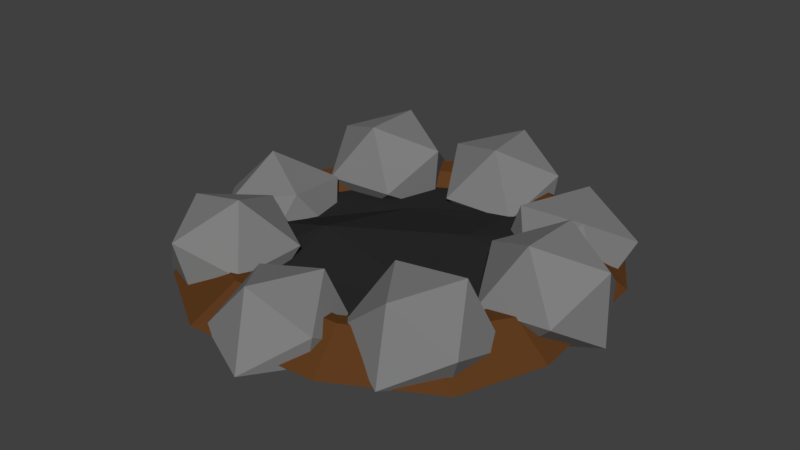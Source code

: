 # Source: Campfire.blend  (saved by Blender 2.79.0; exported with 4.5.12 LTS)
import bpy
from mathutils import Matrix  # noqa: F401  (used for matrix-valued properties, if any)

bpy.ops.wm.read_factory_settings(use_empty=True)
scene = bpy.context.scene
scene.name = 'Scene'

# ---- collections
col_collection_1 = bpy.data.collections.new('Collection 1'); scene.collection.children.link(col_collection_1)

# ---- materials (node trees are filled in below, after node groups)
mat_secondary = bpy.data.materials.new('Secondary')
mat_secondary.alpha_threshold = 0.0
mat_secondary.use_transparent_shadow = False
mat_secondary.diffuse_color = (0.02365, 0.02365, 0.02365, 1.0)
mat_secondary.roughness = 0.5
mat_third = bpy.data.materials.new('Third')
mat_third.alpha_threshold = 0.0
mat_third.use_transparent_shadow = False
mat_third.diffuse_color = (0.1149, 0.04517, 0.01369, 1.0)
mat_third.roughness = 0.5
mat_third.line_color = (0.0, 0.0, 0.0, 1.0)
mat_primary = bpy.data.materials.new('Primary')
mat_primary.alpha_threshold = 0.0
mat_primary.use_transparent_shadow = False
mat_primary.diffuse_color = (0.2079, 0.2079, 0.2079, 1.0)
mat_primary.roughness = 0.5

# ---- material node trees

# ---- world
world_world = bpy.data.worlds.new('World'); scene.world = world_world
world_world.color = (0.05088, 0.05088, 0.05088)
world_world.use_sun_shadow = False
world_world.sun_shadow_jitter_overblur = 0.0
world_world.cycles.sampling_method = 'MANUAL'

# ---- meshes
me_plane = bpy.data.meshes.new('Plane')
me_plane.from_pydata([(-0.1977, -0.1972, 0.002508), (0.1956, -0.1972, 0.002508), (-0.1977, 0.1961, 0.002508), (0.1956, 0.1961, 0.002508), (-0.0865, -0.2569, 0.002508), (0.08446, -0.2569, 0.002508), (0.08446, 0.2559, 0.002508), (-0.0865, 0.2559, 0.002508), (-0.2575, 0.086, 0.002508), (-0.2575, -0.08495, 0.002508), (0.2554, -0.08495, 0.002508), (0.2554, 0.086, 0.002508), (-0.1289, -0.07418, 0.03278), (-0.08596, 0.126, 0.007534), (0.1269, -0.126, 0.01741), (0.08645, 0.07549, 0.02483), (-0.2142, -0.2239, 0.02615), (0.1982, -0.2264, 0.02615), (-0.2192, 0.2176, 0.02615), (0.2172, 0.2176, 0.02615), (-0.07311, -0.2914, 0.02615), (0.09382, -0.2851, 0.02615), (0.09382, 0.284, 0.02615), (-0.09586, 0.284, 0.02615), (-0.2855, 0.09544, 0.02615), (-0.2855, -0.09424, 0.02615), (0.2835, -0.09424, 0.02615), (0.2835, 0.09544, 0.02615), (-0.2459, -0.2531, 0.03099), (0.2325, -0.2531, 0.03099), (-0.2547, 0.2202, 0.03099), (0.2337, 0.2341, 0.03099), (-0.1094, -0.3206, 0.03099), (0.1162, -0.3105, 0.03099), (0.1099, 0.3156, 0.03099), (-0.1283, 0.3194, 0.03099), (-0.321, 0.09132, 0.03099), (-0.3172, -0.08747, 0.03099), (0.3253, -0.1115, 0.03099), (0.3038, 0.1356, 0.03099), (-0.2944, -0.3069, -0.02636), (0.334, -0.2844, -0.02636), (-0.3269, 0.2736, -0.02636), (0.2988, 0.2933, -0.02636), (-0.1311, -0.4086, -0.02636), (0.1383, -0.3917, -0.02636), (0.1693, 0.398, -0.02636), (-0.2016, 0.3811, -0.02636), (-0.4033, 0.08083, -0.02636), (-0.4047, -0.1152, -0.02636), (0.3977, -0.1223, -0.02636), (0.3738, 0.171, -0.02636), (0.08715, 0.2151, 0.000842), (-0.05027, 0.1917, 0.01441), (0.00106, 0.2391, -0.03634), (0.104, 0.3295, -0.03895), (0.1163, 0.3381, 0.06116), (0.02096, 0.2529, 0.1183), (-0.1183, 0.2917, -0.04092), (-0.023, 0.3769, -0.03577), (0.04823, 0.4381, -0.009395), (-0.003098, 0.3907, 0.112), (-0.106, 0.3003, 0.08311), (-0.08919, 0.4147, 0.004175), (0.3897, -0.11, 0.02992), (0.25, -0.1171, 0.02201), (0.3245, -0.07724, -0.0379), (0.4316, 0.0009453, -0.04197), (0.4233, 0.009372, 0.09499), (0.3111, -0.0636, 0.1361), (0.2057, -0.01059, -0.04081), (0.3179, 0.06238, -0.03711), (0.3789, 0.1159, 0.01563), (0.3044, 0.07602, 0.1273), (0.1973, -0.002166, 0.0822), (0.2393, 0.1088, 0.007727), (-0.4035, 0.04753, -0.03504), (-0.3831, 0.1091, 0.002609), (-0.2823, 0.1124, -0.03746), (-0.2825, -0.01079, -0.03146), (-0.3835, -0.09013, -0.0365), (-0.4456, -0.016, -0.004022), (-0.2496, 0.08891, 0.03959), (-0.1874, 0.01478, -0.04043), (-0.2499, -0.1104, -0.03983), (-0.3507, -0.1136, 0.02886), (-0.3505, 0.00957, 0.09554), (-0.2295, -0.04875, 0.05581), (0.09563, -0.3587, -0.03571), (0.01953, -0.4476, -0.04264), (-0.03973, -0.3789, -0.03303), (0.01424, -0.2497, -0.03271), (0.1069, -0.2386, -0.04212), (0.1101, -0.361, 0.02527), (-0.1089, -0.3936, -0.02288), (-0.1122, -0.2713, -0.03779), (-0.02156, -0.1846, -0.02857), (0.03769, -0.2533, 0.07808), (-0.01628, -0.3825, 0.08159), (-0.09767, -0.2735, 0.04831), (0.1045, -0.1633, -0.02996), (0.2079, -0.09213, 0.03205), (0.2227, -0.1364, -0.03697), (0.1623, -0.2623, -0.03603), (0.11, -0.2958, 0.01512), (0.1382, -0.1906, 0.1032), (0.3296, -0.1471, -0.0101), (0.3014, -0.2523, -0.03714), (0.2318, -0.3508, -0.02703), (0.2169, -0.3065, 0.105), (0.2774, -0.1806, 0.1155), (0.3352, -0.2796, 0.03498), (-0.3236, -0.1382, -0.01928), (-0.2275, -0.1129, 0.07948), (-0.1924, -0.1054, -0.04095), (-0.2608, -0.2069, -0.03481), (-0.3383, -0.277, -0.04321), (-0.3177, -0.219, 0.09502), (-0.1055, -0.1659, 0.03577), (-0.1261, -0.224, -0.03787), (-0.2162, -0.33, -0.03927), (-0.2513, -0.3375, 0.06091), (-0.1829, -0.236, 0.129), (-0.1202, -0.3047, 0.02429), (0.1056, 0.1657, -0.03972), (0.1608, 0.2776, -0.034), (0.224, 0.1531, -0.03308), (0.2108, 0.0876, -0.02007), (0.1394, 0.1717, 0.06623), (0.1086, 0.2892, -0.00354), (0.3002, 0.2688, -0.03493), (0.3311, 0.1513, -0.04121), (0.2788, 0.1628, 0.07648), (0.2157, 0.2874, 0.0867), (0.2289, 0.3529, -0.0427), (0.3341, 0.2748, 0.01304), (-0.1392, 0.1159, 0.0232), (-0.2783, 0.09986, 0.02706), (-0.2161, 0.1442, -0.03784), (-0.1108, 0.2291, -0.0411), (-0.1079, 0.2373, 0.08559), (-0.2114, 0.1574, 0.1358), (-0.3359, 0.2032, -0.04166), (-0.2324, 0.2831, -0.03714), (-0.1655, 0.3406, 0.01058), (-0.2276, 0.2963, 0.128), (-0.3329, 0.2114, 0.09184), (-0.3045, 0.3246, 0.01445)], [], [(15, 11, 3, 6), (8, 13, 7, 2), (13, 15, 6, 7), (4, 5, 14, 12), (12, 14, 15, 13), (0, 4, 12, 9), (9, 12, 13, 8), (5, 1, 10, 14), (14, 10, 11, 15), (4, 0, 16, 20), (9, 8, 24, 25), (1, 5, 21, 17), (5, 4, 20, 21), (10, 1, 17, 26), (3, 11, 27, 19), (6, 3, 19, 22), (11, 10, 26, 27), (2, 7, 23, 18), (8, 2, 18, 24), (0, 9, 25, 16), (7, 6, 22, 23), (23, 22, 34, 35), (20, 16, 28, 32), (27, 26, 38, 39), (17, 21, 33, 29), (24, 18, 30, 36), (21, 20, 32, 33), (19, 27, 39, 31), (25, 24, 36, 37), (22, 19, 31, 34), (18, 23, 35, 30), (26, 17, 29, 38), (16, 25, 37, 28), (28, 37, 49, 40), (35, 34, 46, 47), (32, 28, 40, 44), (39, 38, 50, 51), (29, 33, 45, 41), (36, 30, 42, 48), (33, 32, 44, 45), (31, 39, 51, 43), (37, 36, 48, 49), (34, 31, 43, 46), (30, 35, 47, 42), (38, 29, 41, 50), (52, 53, 54), (53, 52, 57), (52, 54, 55), (52, 55, 56), (52, 56, 57), (53, 57, 62), (54, 53, 58), (55, 54, 59), (56, 55, 60), (57, 56, 61), (53, 62, 58), (54, 58, 59), (55, 59, 60), (56, 60, 61), (57, 61, 62), (58, 62, 63), (59, 58, 63), (60, 59, 63), (61, 60, 63), (62, 61, 63), (64, 65, 66), (65, 64, 69), (64, 66, 67), (64, 67, 68), (64, 68, 69), (65, 69, 74), (66, 65, 70), (67, 66, 71), (68, 67, 72), (69, 68, 73), (65, 74, 70), (66, 70, 71), (67, 71, 72), (68, 72, 73), (69, 73, 74), (70, 74, 75), (71, 70, 75), (72, 71, 75), (73, 72, 75), (74, 73, 75), (76, 77, 78), (77, 76, 81), (76, 78, 79), (76, 79, 80), (76, 80, 81), (77, 81, 86), (78, 77, 82), (79, 78, 83), (80, 79, 84), (81, 80, 85), (77, 86, 82), (78, 82, 83), (79, 83, 84), (80, 84, 85), (81, 85, 86), (82, 86, 87), (83, 82, 87), (84, 83, 87), (85, 84, 87), (86, 85, 87), (88, 89, 90), (89, 88, 93), (88, 90, 91), (88, 91, 92), (88, 92, 93), (89, 93, 98), (90, 89, 94), (91, 90, 95), (92, 91, 96), (93, 92, 97), (89, 98, 94), (90, 94, 95), (91, 95, 96), (92, 96, 97), (93, 97, 98), (94, 98, 99), (95, 94, 99), (96, 95, 99), (97, 96, 99), (98, 97, 99), (100, 101, 102), (101, 100, 105), (100, 102, 103), (100, 103, 104), (100, 104, 105), (101, 105, 110), (102, 101, 106), (103, 102, 107), (104, 103, 108), (105, 104, 109), (101, 110, 106), (102, 106, 107), (103, 107, 108), (104, 108, 109), (105, 109, 110), (106, 110, 111), (107, 106, 111), (108, 107, 111), (109, 108, 111), (110, 109, 111), (112, 113, 114), (113, 112, 117), (112, 114, 115), (112, 115, 116), (112, 116, 117), (113, 117, 122), (114, 113, 118), (115, 114, 119), (116, 115, 120), (117, 116, 121), (113, 122, 118), (114, 118, 119), (115, 119, 120), (116, 120, 121), (117, 121, 122), (118, 122, 123), (119, 118, 123), (120, 119, 123), (121, 120, 123), (122, 121, 123), (124, 125, 126), (125, 124, 129), (124, 126, 127), (124, 127, 128), (124, 128, 129), (125, 129, 134), (126, 125, 130), (127, 126, 131), (128, 127, 132), (129, 128, 133), (125, 134, 130), (126, 130, 131), (127, 131, 132), (128, 132, 133), (129, 133, 134), (130, 134, 135), (131, 130, 135), (132, 131, 135), (133, 132, 135), (134, 133, 135), (136, 137, 138), (137, 136, 141), (136, 138, 139), (136, 139, 140), (136, 140, 141), (137, 141, 146), (138, 137, 142), (139, 138, 143), (140, 139, 144), (141, 140, 145), (137, 146, 142), (138, 142, 143), (139, 143, 144), (140, 144, 145), (141, 145, 146), (142, 146, 147), (143, 142, 147), (144, 143, 147), (145, 144, 147), (146, 145, 147)])
me_plane.polygons.foreach_set('material_index', [0, 0, 0, 0, 0, 0, 0, 0, 0, 1, 1, 1, 1, 1, 1, 1, 1, 1, 1, 1, 1, 1, 1, 1, 1, 1, 1, 1, 1, 1, 1, 1, 1, 1, 1, 1, 1, 1, 1, 1, 1, 1, 1, 1, 1, 2, 2, 2, 2, 2, 2, 2, 2, 2, 2, 2, 2, 2, 2, 2, 2, 2, 2, 2, 2, 2, 2, 2, 2, 2, 2, 2, 2, 2, 2, 2, 2, 2, 2, 2, 2, 2, 2, 2, 2, 2, 2, 2, 2, 2, 2, 2, 2, 2, 2, 2, 2, 2, 2, 2, 2, 2, 2, 2, 2, 2, 2, 2, 2, 2, 2, 2, 2, 2, 2, 2, 2, 2, 2, 2, 2, 2, 2, 2, 2, 2, 2, 2, 2, 2, 2, 2, 2, 2, 2, 2, 2, 2, 2, 2, 2, 2, 2, 2, 2, 2, 2, 2, 2, 2, 2, 2, 2, 2, 2, 2, 2, 2, 2, 2, 2, 2, 2, 2, 2, 2, 2, 2, 2, 2, 2, 2, 2, 2, 2, 2, 2, 2, 2, 2, 2, 2, 2, 2, 2, 2, 2, 2, 2, 2, 2, 2, 2, 2, 2, 2, 2, 2, 2, 2, 2, 2, 2, 2, 2])
me_plane.materials.append(mat_secondary)
me_plane.materials.append(mat_third)
me_plane.materials.append(mat_primary)
me_plane.use_remesh_preserve_volume = False
me_plane.use_remesh_preserve_attributes = False
me_plane.use_mirror_vertex_groups = False
me_plane.update()

# ---- objects
ob_capmfire = bpy.data.objects.new('Capmfire', me_plane)

# ---- transforms, parenting, visibility, modifiers, constraints
ob_capmfire.location = (0.0, 0.0, 0.0)
ob_capmfire.lineart.crease_threshold = 0.0

# ---- collection membership
col_collection_1.objects.link(ob_capmfire)

# ---- scene / render settings (as saved in the file)
scene.frame_start = 1; scene.frame_end = 250; scene.frame_set(1)
scene.render.engine = 'BLENDER_EEVEE_NEXT'
scene.render.resolution_percentage = 50
scene.render.dither_intensity = 0.0
scene.cycles.use_denoising = False
scene.cycles.samples = 128
scene.cycles.sampling_pattern = 'TABULATED_SOBOL'
scene.cycles.use_adaptive_sampling = False
scene.cycles.use_light_tree = False
scene.cycles.blur_glossy = 0.0
scene.cycles.sample_clamp_indirect = 0.0
scene.view_settings.view_transform = 'Standard'
bpy.context.view_layer.update()

# ---- added for rendering (the .blend has no active camera and no usable light): camera, sun
cam_auto = bpy.data.cameras.new('AutoCamera')
cam_auto.lens = 50.0
cam_auto.sensor_width = 36.0
cam_auto.clip_end = 1000.0
ob_auto_camera = bpy.data.objects.new('AutoCamera', cam_auto)
scene.collection.objects.link(ob_auto_camera)
ob_auto_camera.location = (1.15828, -1.40313, 0.978692)
ob_auto_camera.rotation_euler = (1.09748, -7.21219e-08, 0.694738)
scene.camera = ob_auto_camera
light_auto_sun = bpy.data.lights.new('AutoSun', 'SUN')
light_auto_sun.energy = 3.0
light_auto_sun.angle = 0.0523599
ob_auto_sun = bpy.data.objects.new('AutoSun', light_auto_sun)
scene.collection.objects.link(ob_auto_sun)
ob_auto_sun.rotation_euler = (0.872665, 0.174533, 0.523599)
bpy.context.view_layer.update()
